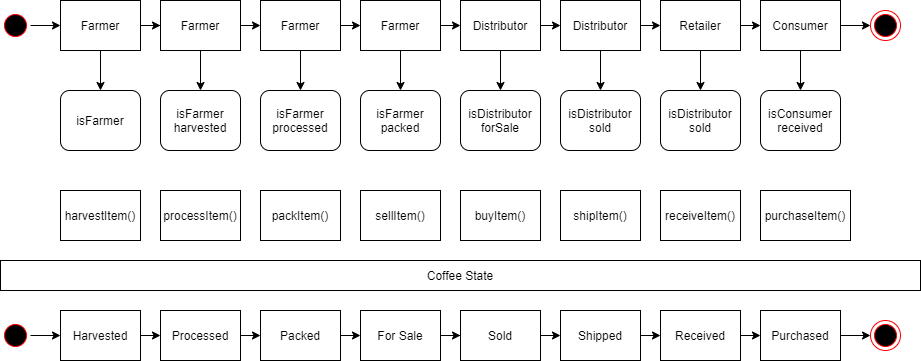

The diagram above was exported from draw.io. Its source (the exported page's mxGraphModel, read from the mxfile embedded in the PNG):
<mxGraphModel dx="1422" dy="1624" grid="1" gridSize="10" guides="1" tooltips="1" connect="1" arrows="1" fold="1" page="1" pageScale="1" pageWidth="1169" pageHeight="826" background="none" math="0" shadow="0">
  <root>
    <mxCell id="0" />
    <mxCell id="1" parent="0" />
    <mxCell id="Aww6SIGjAYUqkLp0jAXa-41" value="" style="ellipse;shape=startState;fillColor=#000000;strokeColor=#ff0000;" vertex="1" parent="1">
      <mxGeometry x="100" y="-180" width="30" height="30" as="geometry" />
    </mxCell>
    <mxCell id="Aww6SIGjAYUqkLp0jAXa-43" value="" style="ellipse;shape=endState;fillColor=#000000;strokeColor=#ff0000" vertex="1" parent="1">
      <mxGeometry x="970" y="130" width="30" height="30" as="geometry" />
    </mxCell>
    <mxCell id="Aww6SIGjAYUqkLp0jAXa-93" style="edgeStyle=orthogonalEdgeStyle;rounded=0;orthogonalLoop=1;jettySize=auto;html=1;exitX=1;exitY=0.5;exitDx=0;exitDy=0;" edge="1" parent="1" source="Aww6SIGjAYUqkLp0jAXa-52" target="Aww6SIGjAYUqkLp0jAXa-53">
      <mxGeometry relative="1" as="geometry" />
    </mxCell>
    <mxCell id="Aww6SIGjAYUqkLp0jAXa-107" style="edgeStyle=orthogonalEdgeStyle;rounded=0;orthogonalLoop=1;jettySize=auto;html=1;exitX=0.5;exitY=1;exitDx=0;exitDy=0;entryX=0.5;entryY=0;entryDx=0;entryDy=0;" edge="1" parent="1" source="Aww6SIGjAYUqkLp0jAXa-52" target="Aww6SIGjAYUqkLp0jAXa-58">
      <mxGeometry relative="1" as="geometry" />
    </mxCell>
    <mxCell id="Aww6SIGjAYUqkLp0jAXa-52" value="Farmer" style="" vertex="1" parent="1">
      <mxGeometry x="160" y="-190" width="80" height="50" as="geometry" />
    </mxCell>
    <mxCell id="Aww6SIGjAYUqkLp0jAXa-94" style="edgeStyle=orthogonalEdgeStyle;rounded=0;orthogonalLoop=1;jettySize=auto;html=1;exitX=1;exitY=0.5;exitDx=0;exitDy=0;entryX=0;entryY=0.5;entryDx=0;entryDy=0;" edge="1" parent="1" source="Aww6SIGjAYUqkLp0jAXa-53" target="Aww6SIGjAYUqkLp0jAXa-54">
      <mxGeometry relative="1" as="geometry" />
    </mxCell>
    <mxCell id="Aww6SIGjAYUqkLp0jAXa-106" style="edgeStyle=orthogonalEdgeStyle;rounded=0;orthogonalLoop=1;jettySize=auto;html=1;exitX=0.5;exitY=1;exitDx=0;exitDy=0;entryX=0.5;entryY=0;entryDx=0;entryDy=0;" edge="1" parent="1" source="Aww6SIGjAYUqkLp0jAXa-53" target="Aww6SIGjAYUqkLp0jAXa-60">
      <mxGeometry relative="1" as="geometry" />
    </mxCell>
    <mxCell id="Aww6SIGjAYUqkLp0jAXa-53" value="Farmer" style="" vertex="1" parent="1">
      <mxGeometry x="260" y="-190" width="80" height="50" as="geometry" />
    </mxCell>
    <mxCell id="Aww6SIGjAYUqkLp0jAXa-95" style="edgeStyle=orthogonalEdgeStyle;rounded=0;orthogonalLoop=1;jettySize=auto;html=1;exitX=1;exitY=0.5;exitDx=0;exitDy=0;entryX=0;entryY=0.5;entryDx=0;entryDy=0;" edge="1" parent="1" source="Aww6SIGjAYUqkLp0jAXa-54" target="Aww6SIGjAYUqkLp0jAXa-55">
      <mxGeometry relative="1" as="geometry" />
    </mxCell>
    <mxCell id="Aww6SIGjAYUqkLp0jAXa-105" style="edgeStyle=orthogonalEdgeStyle;rounded=0;orthogonalLoop=1;jettySize=auto;html=1;exitX=0.5;exitY=1;exitDx=0;exitDy=0;entryX=0.5;entryY=0;entryDx=0;entryDy=0;" edge="1" parent="1" source="Aww6SIGjAYUqkLp0jAXa-54" target="Aww6SIGjAYUqkLp0jAXa-61">
      <mxGeometry relative="1" as="geometry" />
    </mxCell>
    <mxCell id="Aww6SIGjAYUqkLp0jAXa-54" value="Farmer" style="" vertex="1" parent="1">
      <mxGeometry x="360" y="-190" width="80" height="50" as="geometry" />
    </mxCell>
    <mxCell id="Aww6SIGjAYUqkLp0jAXa-96" style="edgeStyle=orthogonalEdgeStyle;rounded=0;orthogonalLoop=1;jettySize=auto;html=1;exitX=1;exitY=0.5;exitDx=0;exitDy=0;entryX=0;entryY=0.5;entryDx=0;entryDy=0;" edge="1" parent="1" source="Aww6SIGjAYUqkLp0jAXa-55" target="Aww6SIGjAYUqkLp0jAXa-56">
      <mxGeometry relative="1" as="geometry" />
    </mxCell>
    <mxCell id="Aww6SIGjAYUqkLp0jAXa-104" style="edgeStyle=orthogonalEdgeStyle;rounded=0;orthogonalLoop=1;jettySize=auto;html=1;exitX=0.5;exitY=1;exitDx=0;exitDy=0;entryX=0.5;entryY=0;entryDx=0;entryDy=0;" edge="1" parent="1" source="Aww6SIGjAYUqkLp0jAXa-55" target="Aww6SIGjAYUqkLp0jAXa-62">
      <mxGeometry relative="1" as="geometry" />
    </mxCell>
    <mxCell id="Aww6SIGjAYUqkLp0jAXa-55" value="Farmer" style="" vertex="1" parent="1">
      <mxGeometry x="460" y="-190" width="80" height="50" as="geometry" />
    </mxCell>
    <mxCell id="Aww6SIGjAYUqkLp0jAXa-97" style="edgeStyle=orthogonalEdgeStyle;rounded=0;orthogonalLoop=1;jettySize=auto;html=1;exitX=1;exitY=0.5;exitDx=0;exitDy=0;entryX=0;entryY=0.5;entryDx=0;entryDy=0;" edge="1" parent="1" source="Aww6SIGjAYUqkLp0jAXa-56" target="Aww6SIGjAYUqkLp0jAXa-57">
      <mxGeometry relative="1" as="geometry" />
    </mxCell>
    <mxCell id="Aww6SIGjAYUqkLp0jAXa-103" style="edgeStyle=orthogonalEdgeStyle;rounded=0;orthogonalLoop=1;jettySize=auto;html=1;exitX=0.5;exitY=1;exitDx=0;exitDy=0;entryX=0.5;entryY=0;entryDx=0;entryDy=0;" edge="1" parent="1" source="Aww6SIGjAYUqkLp0jAXa-56" target="Aww6SIGjAYUqkLp0jAXa-63">
      <mxGeometry relative="1" as="geometry" />
    </mxCell>
    <mxCell id="Aww6SIGjAYUqkLp0jAXa-56" value="Distributor" style="" vertex="1" parent="1">
      <mxGeometry x="560" y="-190" width="80" height="50" as="geometry" />
    </mxCell>
    <mxCell id="Aww6SIGjAYUqkLp0jAXa-98" style="edgeStyle=orthogonalEdgeStyle;rounded=0;orthogonalLoop=1;jettySize=auto;html=1;exitX=1;exitY=0.5;exitDx=0;exitDy=0;entryX=0;entryY=0.5;entryDx=0;entryDy=0;" edge="1" parent="1" source="Aww6SIGjAYUqkLp0jAXa-57" target="Aww6SIGjAYUqkLp0jAXa-66">
      <mxGeometry relative="1" as="geometry" />
    </mxCell>
    <mxCell id="Aww6SIGjAYUqkLp0jAXa-102" style="edgeStyle=orthogonalEdgeStyle;rounded=0;orthogonalLoop=1;jettySize=auto;html=1;exitX=0.5;exitY=1;exitDx=0;exitDy=0;" edge="1" parent="1" source="Aww6SIGjAYUqkLp0jAXa-57" target="Aww6SIGjAYUqkLp0jAXa-64">
      <mxGeometry relative="1" as="geometry" />
    </mxCell>
    <mxCell id="Aww6SIGjAYUqkLp0jAXa-57" value="Distributor" style="" vertex="1" parent="1">
      <mxGeometry x="660" y="-190" width="80" height="50" as="geometry" />
    </mxCell>
    <mxCell id="Aww6SIGjAYUqkLp0jAXa-58" value="isFarmer" style="rounded=1;whiteSpace=wrap;html=1;" vertex="1" parent="1">
      <mxGeometry x="160" y="-100" width="80" height="60" as="geometry" />
    </mxCell>
    <mxCell id="Aww6SIGjAYUqkLp0jAXa-60" value="isFarmer&lt;br&gt;harvested" style="rounded=1;whiteSpace=wrap;html=1;" vertex="1" parent="1">
      <mxGeometry x="260" y="-100" width="80" height="60" as="geometry" />
    </mxCell>
    <mxCell id="Aww6SIGjAYUqkLp0jAXa-61" value="isFarmer&lt;br&gt;processed" style="rounded=1;whiteSpace=wrap;html=1;" vertex="1" parent="1">
      <mxGeometry x="360" y="-100" width="80" height="60" as="geometry" />
    </mxCell>
    <mxCell id="Aww6SIGjAYUqkLp0jAXa-62" value="isFarmer&lt;br&gt;packed" style="rounded=1;whiteSpace=wrap;html=1;" vertex="1" parent="1">
      <mxGeometry x="460" y="-100" width="80" height="60" as="geometry" />
    </mxCell>
    <mxCell id="Aww6SIGjAYUqkLp0jAXa-63" value="isDistributor&lt;br&gt;forSale" style="rounded=1;whiteSpace=wrap;html=1;" vertex="1" parent="1">
      <mxGeometry x="560" y="-100" width="80" height="60" as="geometry" />
    </mxCell>
    <mxCell id="Aww6SIGjAYUqkLp0jAXa-64" value="isDistributor&lt;br&gt;sold" style="rounded=1;whiteSpace=wrap;html=1;" vertex="1" parent="1">
      <mxGeometry x="660" y="-100" width="80" height="60" as="geometry" />
    </mxCell>
    <mxCell id="Aww6SIGjAYUqkLp0jAXa-65" value="isDistributor&lt;br&gt;sold" style="rounded=1;whiteSpace=wrap;html=1;" vertex="1" parent="1">
      <mxGeometry x="760" y="-100" width="80" height="60" as="geometry" />
    </mxCell>
    <mxCell id="Aww6SIGjAYUqkLp0jAXa-99" style="edgeStyle=orthogonalEdgeStyle;rounded=0;orthogonalLoop=1;jettySize=auto;html=1;exitX=1;exitY=0.5;exitDx=0;exitDy=0;entryX=0;entryY=0.5;entryDx=0;entryDy=0;" edge="1" parent="1" source="Aww6SIGjAYUqkLp0jAXa-66" target="Aww6SIGjAYUqkLp0jAXa-67">
      <mxGeometry relative="1" as="geometry">
        <mxPoint x="850" y="-165" as="targetPoint" />
      </mxGeometry>
    </mxCell>
    <mxCell id="Aww6SIGjAYUqkLp0jAXa-101" style="edgeStyle=orthogonalEdgeStyle;rounded=0;orthogonalLoop=1;jettySize=auto;html=1;exitX=0.5;exitY=1;exitDx=0;exitDy=0;entryX=0.5;entryY=0;entryDx=0;entryDy=0;" edge="1" parent="1" source="Aww6SIGjAYUqkLp0jAXa-66" target="Aww6SIGjAYUqkLp0jAXa-65">
      <mxGeometry relative="1" as="geometry" />
    </mxCell>
    <mxCell id="Aww6SIGjAYUqkLp0jAXa-66" value="Retailer" style="" vertex="1" parent="1">
      <mxGeometry x="760" y="-190" width="80" height="50" as="geometry" />
    </mxCell>
    <mxCell id="Aww6SIGjAYUqkLp0jAXa-100" style="edgeStyle=orthogonalEdgeStyle;rounded=0;orthogonalLoop=1;jettySize=auto;html=1;exitX=0.5;exitY=1;exitDx=0;exitDy=0;entryX=0.5;entryY=0;entryDx=0;entryDy=0;" edge="1" parent="1" source="Aww6SIGjAYUqkLp0jAXa-67" target="Aww6SIGjAYUqkLp0jAXa-68">
      <mxGeometry relative="1" as="geometry" />
    </mxCell>
    <mxCell id="Aww6SIGjAYUqkLp0jAXa-120" style="edgeStyle=orthogonalEdgeStyle;rounded=0;orthogonalLoop=1;jettySize=auto;html=1;exitX=1;exitY=0.5;exitDx=0;exitDy=0;entryX=0;entryY=0.5;entryDx=0;entryDy=0;" edge="1" parent="1" source="Aww6SIGjAYUqkLp0jAXa-67" target="Aww6SIGjAYUqkLp0jAXa-69">
      <mxGeometry relative="1" as="geometry" />
    </mxCell>
    <mxCell id="Aww6SIGjAYUqkLp0jAXa-67" value="Consumer" style="" vertex="1" parent="1">
      <mxGeometry x="860" y="-190" width="80" height="50" as="geometry" />
    </mxCell>
    <mxCell id="Aww6SIGjAYUqkLp0jAXa-68" value="isConsumer&lt;br&gt;received" style="rounded=1;whiteSpace=wrap;html=1;" vertex="1" parent="1">
      <mxGeometry x="860" y="-100" width="80" height="60" as="geometry" />
    </mxCell>
    <mxCell id="Aww6SIGjAYUqkLp0jAXa-69" value="" style="ellipse;shape=endState;fillColor=#000000;strokeColor=#ff0000" vertex="1" parent="1">
      <mxGeometry x="970" y="-180" width="30" height="30" as="geometry" />
    </mxCell>
    <mxCell id="Aww6SIGjAYUqkLp0jAXa-71" value="harvestItem()" style="rounded=0;whiteSpace=wrap;html=1;" vertex="1" parent="1">
      <mxGeometry x="160" width="80" height="50" as="geometry" />
    </mxCell>
    <mxCell id="Aww6SIGjAYUqkLp0jAXa-72" value="processItem()" style="rounded=0;whiteSpace=wrap;html=1;" vertex="1" parent="1">
      <mxGeometry x="260" width="80" height="50" as="geometry" />
    </mxCell>
    <mxCell id="Aww6SIGjAYUqkLp0jAXa-73" value="packItem()" style="rounded=0;whiteSpace=wrap;html=1;" vertex="1" parent="1">
      <mxGeometry x="360" width="80" height="50" as="geometry" />
    </mxCell>
    <mxCell id="Aww6SIGjAYUqkLp0jAXa-74" value="sellItem()" style="rounded=0;whiteSpace=wrap;html=1;" vertex="1" parent="1">
      <mxGeometry x="460" width="80" height="50" as="geometry" />
    </mxCell>
    <mxCell id="Aww6SIGjAYUqkLp0jAXa-75" value="buyItem()" style="rounded=0;whiteSpace=wrap;html=1;" vertex="1" parent="1">
      <mxGeometry x="560" width="80" height="50" as="geometry" />
    </mxCell>
    <mxCell id="Aww6SIGjAYUqkLp0jAXa-76" value="shipItem()" style="rounded=0;whiteSpace=wrap;html=1;" vertex="1" parent="1">
      <mxGeometry x="660" width="80" height="50" as="geometry" />
    </mxCell>
    <mxCell id="Aww6SIGjAYUqkLp0jAXa-77" value="receiveItem()" style="rounded=0;whiteSpace=wrap;html=1;" vertex="1" parent="1">
      <mxGeometry x="760" width="80" height="50" as="geometry" />
    </mxCell>
    <mxCell id="Aww6SIGjAYUqkLp0jAXa-78" value="purchaseItem()" style="rounded=0;whiteSpace=wrap;html=1;" vertex="1" parent="1">
      <mxGeometry x="860" width="90" height="50" as="geometry" />
    </mxCell>
    <mxCell id="Aww6SIGjAYUqkLp0jAXa-79" value="Coffee State" style="rounded=0;whiteSpace=wrap;html=1;" vertex="1" parent="1">
      <mxGeometry x="100" y="70" width="920" height="30" as="geometry" />
    </mxCell>
    <mxCell id="Aww6SIGjAYUqkLp0jAXa-112" style="edgeStyle=orthogonalEdgeStyle;rounded=0;orthogonalLoop=1;jettySize=auto;html=1;exitX=1;exitY=0.5;exitDx=0;exitDy=0;entryX=0;entryY=0.5;entryDx=0;entryDy=0;" edge="1" parent="1" source="Aww6SIGjAYUqkLp0jAXa-81" target="Aww6SIGjAYUqkLp0jAXa-82">
      <mxGeometry relative="1" as="geometry" />
    </mxCell>
    <mxCell id="Aww6SIGjAYUqkLp0jAXa-81" value="Harvested" style="" vertex="1" parent="1">
      <mxGeometry x="160" y="120" width="80" height="50" as="geometry" />
    </mxCell>
    <mxCell id="Aww6SIGjAYUqkLp0jAXa-113" style="edgeStyle=orthogonalEdgeStyle;rounded=0;orthogonalLoop=1;jettySize=auto;html=1;exitX=1;exitY=0.5;exitDx=0;exitDy=0;entryX=0;entryY=0.5;entryDx=0;entryDy=0;" edge="1" parent="1" source="Aww6SIGjAYUqkLp0jAXa-82" target="Aww6SIGjAYUqkLp0jAXa-83">
      <mxGeometry relative="1" as="geometry" />
    </mxCell>
    <mxCell id="Aww6SIGjAYUqkLp0jAXa-82" value="Processed" style="" vertex="1" parent="1">
      <mxGeometry x="260" y="120" width="80" height="50" as="geometry" />
    </mxCell>
    <mxCell id="Aww6SIGjAYUqkLp0jAXa-114" style="edgeStyle=orthogonalEdgeStyle;rounded=0;orthogonalLoop=1;jettySize=auto;html=1;exitX=1;exitY=0.5;exitDx=0;exitDy=0;entryX=0;entryY=0.5;entryDx=0;entryDy=0;" edge="1" parent="1" source="Aww6SIGjAYUqkLp0jAXa-83" target="Aww6SIGjAYUqkLp0jAXa-84">
      <mxGeometry relative="1" as="geometry" />
    </mxCell>
    <mxCell id="Aww6SIGjAYUqkLp0jAXa-83" value="Packed" style="" vertex="1" parent="1">
      <mxGeometry x="360" y="120" width="80" height="50" as="geometry" />
    </mxCell>
    <mxCell id="Aww6SIGjAYUqkLp0jAXa-115" style="edgeStyle=orthogonalEdgeStyle;rounded=0;orthogonalLoop=1;jettySize=auto;html=1;exitX=1;exitY=0.5;exitDx=0;exitDy=0;" edge="1" parent="1" source="Aww6SIGjAYUqkLp0jAXa-84" target="Aww6SIGjAYUqkLp0jAXa-85">
      <mxGeometry relative="1" as="geometry" />
    </mxCell>
    <mxCell id="Aww6SIGjAYUqkLp0jAXa-84" value="For Sale" style="" vertex="1" parent="1">
      <mxGeometry x="460" y="120" width="80" height="50" as="geometry" />
    </mxCell>
    <mxCell id="Aww6SIGjAYUqkLp0jAXa-116" style="edgeStyle=orthogonalEdgeStyle;rounded=0;orthogonalLoop=1;jettySize=auto;html=1;exitX=1;exitY=0.5;exitDx=0;exitDy=0;entryX=0;entryY=0.5;entryDx=0;entryDy=0;" edge="1" parent="1" source="Aww6SIGjAYUqkLp0jAXa-85" target="Aww6SIGjAYUqkLp0jAXa-86">
      <mxGeometry relative="1" as="geometry" />
    </mxCell>
    <mxCell id="Aww6SIGjAYUqkLp0jAXa-85" value="Sold" style="" vertex="1" parent="1">
      <mxGeometry x="560" y="120" width="80" height="50" as="geometry" />
    </mxCell>
    <mxCell id="Aww6SIGjAYUqkLp0jAXa-117" style="edgeStyle=orthogonalEdgeStyle;rounded=0;orthogonalLoop=1;jettySize=auto;html=1;exitX=1;exitY=0.5;exitDx=0;exitDy=0;entryX=0;entryY=0.5;entryDx=0;entryDy=0;" edge="1" parent="1" source="Aww6SIGjAYUqkLp0jAXa-86" target="Aww6SIGjAYUqkLp0jAXa-87">
      <mxGeometry relative="1" as="geometry" />
    </mxCell>
    <mxCell id="Aww6SIGjAYUqkLp0jAXa-86" value="Shipped" style="" vertex="1" parent="1">
      <mxGeometry x="660" y="120" width="80" height="50" as="geometry" />
    </mxCell>
    <mxCell id="Aww6SIGjAYUqkLp0jAXa-118" style="edgeStyle=orthogonalEdgeStyle;rounded=0;orthogonalLoop=1;jettySize=auto;html=1;exitX=1;exitY=0.5;exitDx=0;exitDy=0;entryX=0;entryY=0.5;entryDx=0;entryDy=0;" edge="1" parent="1" source="Aww6SIGjAYUqkLp0jAXa-87" target="Aww6SIGjAYUqkLp0jAXa-88">
      <mxGeometry relative="1" as="geometry" />
    </mxCell>
    <mxCell id="Aww6SIGjAYUqkLp0jAXa-87" value="Received" style="" vertex="1" parent="1">
      <mxGeometry x="760" y="120" width="80" height="50" as="geometry" />
    </mxCell>
    <mxCell id="Aww6SIGjAYUqkLp0jAXa-119" style="edgeStyle=orthogonalEdgeStyle;rounded=0;orthogonalLoop=1;jettySize=auto;html=1;exitX=1;exitY=0.5;exitDx=0;exitDy=0;entryX=0;entryY=0.5;entryDx=0;entryDy=0;" edge="1" parent="1" source="Aww6SIGjAYUqkLp0jAXa-88" target="Aww6SIGjAYUqkLp0jAXa-43">
      <mxGeometry relative="1" as="geometry" />
    </mxCell>
    <mxCell id="Aww6SIGjAYUqkLp0jAXa-88" value="Purchased" style="" vertex="1" parent="1">
      <mxGeometry x="860" y="120" width="80" height="50" as="geometry" />
    </mxCell>
    <mxCell id="Aww6SIGjAYUqkLp0jAXa-111" style="edgeStyle=orthogonalEdgeStyle;rounded=0;orthogonalLoop=1;jettySize=auto;html=1;exitX=1;exitY=0.5;exitDx=0;exitDy=0;entryX=0;entryY=0.5;entryDx=0;entryDy=0;" edge="1" parent="1" source="Aww6SIGjAYUqkLp0jAXa-89" target="Aww6SIGjAYUqkLp0jAXa-81">
      <mxGeometry relative="1" as="geometry" />
    </mxCell>
    <mxCell id="Aww6SIGjAYUqkLp0jAXa-89" value="" style="ellipse;shape=startState;fillColor=#000000;strokeColor=#ff0000;" vertex="1" parent="1">
      <mxGeometry x="100" y="130" width="30" height="30" as="geometry" />
    </mxCell>
    <mxCell id="Aww6SIGjAYUqkLp0jAXa-91" value="" style="endArrow=classic;html=1;rounded=0;entryX=0;entryY=0.5;entryDx=0;entryDy=0;" edge="1" parent="1" target="Aww6SIGjAYUqkLp0jAXa-52">
      <mxGeometry width="50" height="50" relative="1" as="geometry">
        <mxPoint x="130" y="-165" as="sourcePoint" />
        <mxPoint x="610" y="-100" as="targetPoint" />
      </mxGeometry>
    </mxCell>
  </root>
</mxGraphModel>